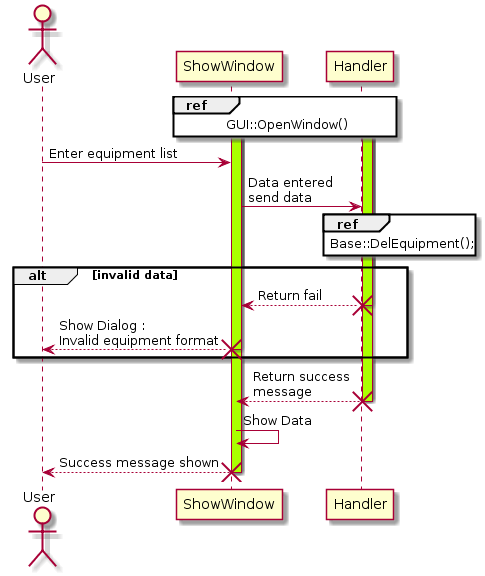

The diagram above was rendered by PlantUML. Its source (embedded in the PNG):
@startuml
actor User


ref over ShowWindow, Handler: GUI::OpenWindow()
activate ShowWindow
activate ShowWindow #aaff00

activate Handler
activate Handler #aaff00

User -> ShowWindow : Enter equipment list
ShowWindow -> Handler: Data entered\nsend data
ref over Handler : Base::DelEquipment();
alt invalid data
Handler --> ShowWindow : Return fail
destroy Handler
ShowWindow --> User : Show Dialog :\nInvalid equipment format 
destroy ShowWindow
end

Handler --> ShowWindow : Return success\nmessage
destroy Handler
ShowWindow -> ShowWindow : Show Data
ShowWindow --> User : Success message shown
destroy ShowWindow
@enduml